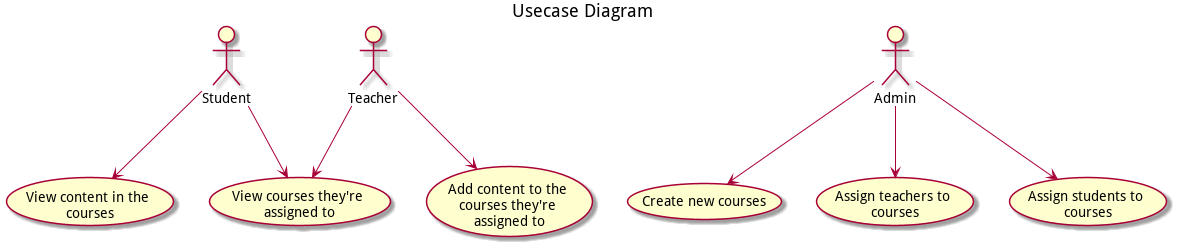

The diagram above was rendered by PlantUML. Its source (embedded in the PNG):
@startuml
skinparam WrapWidth 150
title Usecase Diagram
:Student: as s
:Admin: as a
:Teacher: as t
a --> (Create new courses)
a --> (Assign teachers to courses)
a --> (Assign students to courses)
t --> (View courses they're assigned to)
t --> (Add content to the courses they're assigned to)
s --> (View courses they're assigned to)
s --> (View content in the courses)


'Admins can create courses
'Admins can assign teachers to courses
'Admins can assign students to courses
'Teachers can view courses they're assigned to
'Teachers can add content to courses they're assigned to
'Students can view courses they're assigned to
'Students can view content in the courses
@enduml